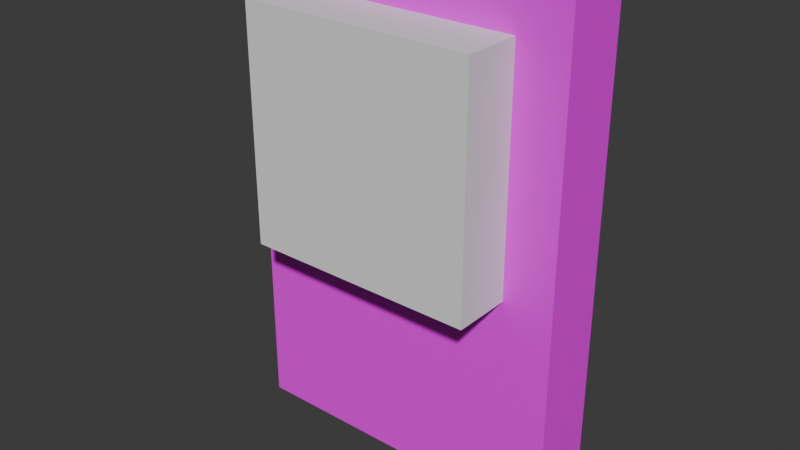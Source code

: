 # Source: button_01.blend  (saved by Blender 4.4.32; exported with 4.5.12 LTS)
import bpy
from mathutils import Matrix  # noqa: F401  (used for matrix-valued properties, if any)

bpy.ops.wm.read_factory_settings(use_empty=True)
scene = bpy.context.scene
scene.name = 'Scene'

# ---- images (referenced by path relative to the original .blend; pixels are not part of the script)
import os
ASSET_DIR = os.environ.get("B2B_ASSET_DIR", "")  # directory of the original .blend (textures are referenced by path, not embedded)
HERE = os.path.dirname(os.path.abspath(__file__))  # packed textures are extracted next to this script under _unpacked/

def load_image(name, relpath, width, height, colorspace="sRGB"):
    """Load a texture the original file referenced (path relative to the .blend, or extracted next to this script)."""
    p = next((c for c in (os.path.join(HERE, relpath), os.path.join(ASSET_DIR, relpath)) if relpath and os.path.exists(c)), "")
    if p:
        img = bpy.data.images.load(p, check_existing=True)
        img.name = name
    else:  # same state as the original file: an image datablock whose file is absent (Cycles renders it pink)
        img = bpy.data.images.new(name, width, height)
        img.source = "FILE"
        img.filepath = "//" + (relpath or name)
    img.colorspace_settings.name = colorspace
    return img
img_lever_albedo_png = load_image('lever_albedo.png', 'button_01_albedo.png', 1024, 1024, 'sRGB')

# ---- materials (node trees are filled in below, after node groups)
mat_material = bpy.data.materials.new('Material')
mat_material.alpha_threshold = 0.0
mat_material.roughness = 0.5
mat_material.line_color = (0.0, 0.0, 0.0, 1.0)

# ---- material node trees
mat_material.use_nodes = True; mat_material.node_tree.nodes.clear()
_N = mat_material.node_tree.nodes; _L = mat_material.node_tree.links
n0 = _N.new('ShaderNodeOutputMaterial'); n0.name = 'Material Output'; n0.location = (300, 300)
n1 = _N.new('ShaderNodeBsdfPrincipled'); n1.name = 'Principled BSDF'; n1.location = (10, 300)
n1.inputs[3].default_value = 1.45
n2 = _N.new('ShaderNodeTexImage'); n2.name = 'Image Texture'; n2.location = (-316, 276)
n2.image = img_lever_albedo_png
n2.interpolation = 'Closest'
_L.new(n1.outputs[0], n0.inputs[0])
_L.new(n2.outputs[0], n1.inputs[0])
n0.is_active_output = True

# ---- world
world_world = bpy.data.worlds.new('World'); scene.world = world_world
world_world.use_nodes = True; world_world.node_tree.nodes.clear()
_N = world_world.node_tree.nodes; _L = world_world.node_tree.links
n0 = _N.new('ShaderNodeOutputWorld'); n0.name = 'World Output'; n0.location = (300, 300)
n1 = _N.new('ShaderNodeBackground'); n1.name = 'Background'; n1.location = (10, 300)
n1.inputs[0].default_value = (0.05088, 0.05088, 0.05088, 1.0)
_L.new(n1.outputs[0], n0.inputs[0])
n0.is_active_output = True
world_world.color = (0.05088, 0.05088, 0.05088)
world_world.sun_shadow_jitter_overblur = 0.0

# ---- meshes
me_base = bpy.data.meshes.new('Base')
me_base.from_pydata([(-1.0, -1.0, -1.5), (-1.0, -1.0, -1.5), (-1.0, -1.0, -1.5), (-1.0, -1.0, 1.5), (-1.0, -1.0, 1.5), (-1.0, -1.0, 1.5), (-1.0, 1.0, -1.5), (-1.0, 1.0, -1.5), (-1.0, 1.0, -1.5), (-1.0, 1.0, 1.5), (-1.0, 1.0, 1.5), (-1.0, 1.0, 1.5), (1.0, -1.0, -1.5), (1.0, -1.0, -1.5), (1.0, -1.0, -1.5), (1.0, -1.0, 1.5), (1.0, -1.0, 1.5), (1.0, -1.0, 1.5), (1.0, 1.0, -1.5), (1.0, 1.0, -1.5), (1.0, 1.0, -1.5), (1.0, 1.0, 1.5), (1.0, 1.0, 1.5), (1.0, 1.0, 1.5)], [], [(0, 3, 9), (0, 9, 6), (8, 10, 21), (8, 21, 19), (20, 23, 17), (20, 17, 14), (13, 15, 4), (13, 4, 2), (7, 18, 12), (7, 12, 1), (22, 11, 5), (22, 5, 16)])
_uv = me_base.uv_layers.new(name='UVMap')
_uv.uv.foreach_set('vector', [0.02452, 0.451, 0.02452, 0.02452, 0.3088, 0.02452, 0.02452, 0.451, 0.3088, 0.02452, 0.3088, 0.451, 0.3579, 0.451, 0.3579, 0.02452, 0.6421, 0.02452, 0.3579, 0.451, 0.6421, 0.02452, 0.6421, 0.451, 0.02452, 0.9264, 0.02452, 0.5, 0.3088, 0.5, 0.02452, 0.9264, 0.3088, 0.5, 0.3088, 0.9264, 0.3579, 0.9264, 0.3579, 0.5, 0.6421, 0.5, 0.3579, 0.9264, 0.6421, 0.5, 0.6421, 0.9264, 0.9755, 0.3088, 0.6912, 0.3088, 0.6912, 0.02452, 0.9755, 0.3088, 0.6912, 0.02452, 0.9755, 0.02452, 0.9755, 0.6421, 0.6912, 0.6421, 0.6912, 0.3579, 0.9755, 0.6421, 0.6912, 0.3579, 0.9755, 0.3579])
me_base.materials.append(mat_material)
me_base.update()
me_base.normals_split_custom_set([tuple(v) for v in zip(*[iter([-1.0, 0.0, 0.0, -1.0, 0.0, 0.0, -1.0, 0.0, 0.0, -1.0, 0.0, 0.0, -1.0, 0.0, 0.0, -1.0, 0.0, 0.0, 0.0, 1.0, 0.0, 0.0, 1.0, 0.0, 0.0, 1.0, 0.0, 0.0, 1.0, 0.0, 0.0, 1.0, 0.0, 0.0, 1.0, 0.0, 1.0, 0.0, 0.0, 1.0, 0.0, 0.0, 1.0, 0.0, 0.0, 1.0, 0.0, 0.0, 1.0, 0.0, 0.0, 1.0, 0.0, 0.0, 0.0, -1.0, 0.0, 0.0, -1.0, 0.0, 0.0, -1.0, 0.0, 0.0, -1.0, 0.0, 0.0, -1.0, 0.0, 0.0, -1.0, 0.0, 0.0, 0.0, -1.0, 0.0, 0.0, -1.0, 0.0, 0.0, -1.0, 0.0, 0.0, -1.0, 0.0, 0.0, -1.0, 0.0, 0.0, -1.0, 0.0, 0.0, 1.0, 0.0, 0.0, 1.0, 0.0, 0.0, 1.0, 0.0, 0.0, 1.0, 0.0, 0.0, 1.0, 0.0, 0.0, 1.0])] * 3)])
me_button = bpy.data.meshes.new('Button')
me_button.from_pydata([(-0.175, -0.175, -0.175), (-0.175, -0.175, 0.175), (-0.175, 0.175, -0.175), (-0.175, 0.175, 0.175), (0.175, -0.175, -0.175), (0.175, -0.175, 0.175), (0.175, 0.175, -0.175), (0.175, 0.175, 0.175)], [], [(0, 1, 3, 2), (2, 3, 7, 6), (6, 7, 5, 4), (4, 5, 1, 0), (2, 6, 4, 0), (7, 3, 1, 5)])
_uv = me_button.uv_layers.new(name='UVMap')
_uv.uv.foreach_set('vector', [0.375, 0.0, 0.625, 0.0, 0.625, 0.25, 0.375, 0.25, 0.375, 0.25, 0.625, 0.25, 0.625, 0.5, 0.375, 0.5, 0.375, 0.5, 0.625, 0.5, 0.625, 0.75, 0.375, 0.75, 0.375, 0.75, 0.625, 0.75, 0.625, 1.0, 0.375, 1.0, 0.125, 0.5, 0.375, 0.5, 0.375, 0.75, 0.125, 0.75, 0.625, 0.5, 0.875, 0.5, 0.875, 0.75, 0.625, 0.75])
me_button.update()

# ---- objects
ob_base = bpy.data.objects.new('Base', me_base)
ob_button = bpy.data.objects.new('Button', me_button)

# ---- transforms, parenting, visibility, modifiers, constraints
ob_base.location = (0.0, 0.0, 0.0)
ob_base.rotation_mode = 'QUATERNION'
ob_base.rotation_quaternion = (1.0, 0.0, 0.0, 0.0)
ob_base.scale = (0.25, 0.05, 0.25)
ob_button.location = (0.0, -0.05, 0.125)
ob_button.scale = (1.0, 0.5, 1.0)

# ---- collection membership
scene.collection.objects.link(ob_base)
scene.collection.objects.link(ob_button)

# ---- scene / render settings (as saved in the file)
scene.frame_start = 1; scene.frame_end = 250; scene.frame_set(1)
scene.render.engine = 'BLENDER_EEVEE_NEXT'
bpy.context.view_layer.update()

# ---- added for rendering (the .blend has no active camera and no usable light): camera, sun
cam_auto = bpy.data.cameras.new('AutoCamera')
cam_auto.lens = 50.0
cam_auto.sensor_width = 36.0
cam_auto.clip_end = 1000.0
ob_auto_camera = bpy.data.objects.new('AutoCamera', cam_auto)
scene.collection.objects.link(ob_auto_camera)
ob_auto_camera.location = (0.851838, -1.06596, 0.68147)
ob_auto_camera.rotation_euler = (1.09748, -7.21219e-08, 0.694738)
scene.camera = ob_auto_camera
light_auto_sun = bpy.data.lights.new('AutoSun', 'SUN')
light_auto_sun.energy = 3.0
light_auto_sun.angle = 0.0523599
ob_auto_sun = bpy.data.objects.new('AutoSun', light_auto_sun)
scene.collection.objects.link(ob_auto_sun)
ob_auto_sun.rotation_euler = (0.872665, 0.174533, 0.523599)
bpy.context.view_layer.update()
